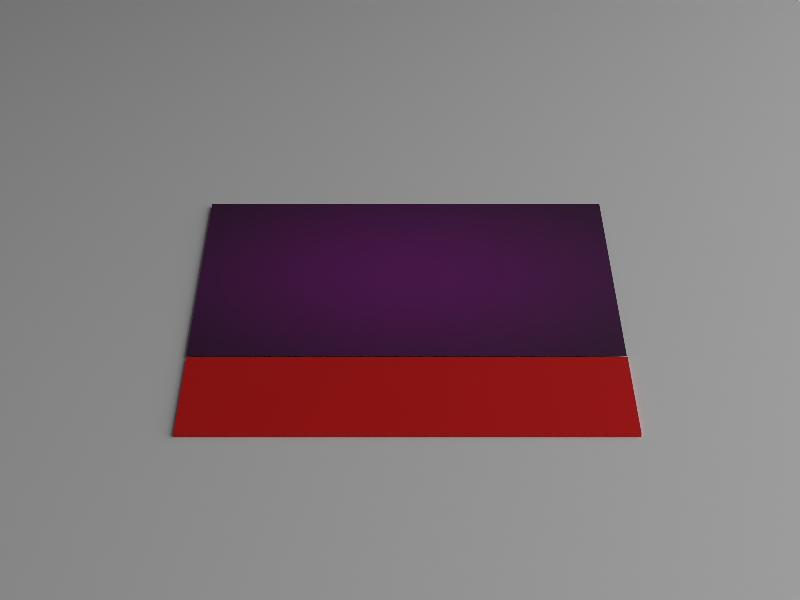 # Source: main.blend  (saved by Blender 4.2.67; exported with 4.5.12 LTS)
import bpy
from mathutils import Matrix  # noqa: F401  (used for matrix-valued properties, if any)

bpy.ops.wm.read_factory_settings(use_empty=True)
scene = bpy.context.scene
scene.name = 'scene3'

# ---- collections
col_main_003 = bpy.data.collections.new('main.003'); scene.collection.children.link(col_main_003)

# ---- images (referenced by path relative to the original .blend; pixels are not part of the script)
import os
ASSET_DIR = os.environ.get("B2B_ASSET_DIR", "")  # directory of the original .blend (textures are referenced by path, not embedded)
HERE = os.path.dirname(os.path.abspath(__file__))  # packed textures are extracted next to this script under _unpacked/

def load_image(name, relpath, width, height, colorspace="sRGB"):
    """Load a texture the original file referenced (path relative to the .blend, or extracted next to this script)."""
    p = next((c for c in (os.path.join(HERE, relpath), os.path.join(ASSET_DIR, relpath)) if relpath and os.path.exists(c)), "")
    if p:
        img = bpy.data.images.load(p, check_existing=True)
        img.name = name
    else:  # same state as the original file: an image datablock whose file is absent (Cycles renders it pink)
        img = bpy.data.images.new(name, width, height)
        img.source = "FILE"
        img.filepath = "//" + (relpath or name)
    img.colorspace_settings.name = colorspace
    return img
img_ambulance_002_jpg = load_image('ambulance_002.jpg', 'ambulance_002.jpg', 1024, 1024, 'sRGB')

# ---- materials (node trees are filled in below, after node groups)
mat_x = bpy.data.materials.new('广告图-上方-纯图片')
mat_x_1 = bpy.data.materials.new('广告布')
mat_x_1.diffuse_color = (0.02956, 0.05951, 0.5029, 1.0)
mat_x_1.roughness = 0.7
mat_pvcroad = bpy.data.materials.new('PVCroad')
mat_pvcroad.diffuse_color = (1.0, 1.0, 1.0, 1.0)
mat_pvcroad.roughness = 0.2
mat_x_2 = bpy.data.materials.new('红色')
mat_x_2.diffuse_color = (0.7991, 0.0, 0.004777, 1.0)

# ---- material node trees
mat_x.use_nodes = True; mat_x.node_tree.nodes.clear()
_N = mat_x.node_tree.nodes; _L = mat_x.node_tree.links
n0 = _N.new('ShaderNodeOutputMaterial'); n0.name = 'Material Output'; n0.location = (300, 0)
n1 = _N.new('ShaderNodeBsdfPrincipled'); n1.name = 'Principled BSDF'; n1.location = (0, 0)
n2 = _N.new('ShaderNodeTexImage'); n2.name = 'Image Texture'; n2.location = (-300, 0)
n2.image = img_ambulance_002_jpg
n2.interpolation = 'Cubic'
n2.extension = 'CLIP'
_L.new(n2.outputs[0], n1.inputs[0])
_L.new(n1.outputs[0], n0.inputs[0])
n0.is_active_output = True
mat_x_1.use_nodes = True; mat_x_1.node_tree.nodes.clear()
_N = mat_x_1.node_tree.nodes; _L = mat_x_1.node_tree.links
n0 = _N.new('ShaderNodeOutputMaterial'); n0.name = '材质输出'; n0.location = (300, 300)
n1 = _N.new('ShaderNodeBsdfPrincipled'); n1.name = '原理化BSDF'; n1.location = (10, 300)
n1.distribution = 'GGX'
n1.subsurface_method = 'RANDOM_WALK_SKIN'
n1.inputs[0].default_value = (0.02956, 0.05951, 0.5029, 1.0)
n1.inputs[2].default_value = 0.7
n1.inputs[3].default_value = 1.45
n1.inputs[20].default_value = 0.0
n1.inputs[27].default_value = (0.0, 0.0, 0.0, 1.0)
n1.inputs[28].default_value = 1.0
_L.new(n1.outputs[0], n0.inputs[0])
n0.is_active_output = True
mat_pvcroad.use_nodes = True; mat_pvcroad.node_tree.nodes.clear()
_N = mat_pvcroad.node_tree.nodes; _L = mat_pvcroad.node_tree.links
n0 = _N.new('ShaderNodeBsdfPrincipled'); n0.name = '原理化BSDF'; n0.location = (10, 300)
n0.distribution = 'GGX'
n0.subsurface_method = 'RANDOM_WALK_SKIN'
n0.inputs[0].default_value = (0.9, 0.9, 0.9, 1.0)
n0.inputs[2].default_value = 0.2
n0.inputs[3].default_value = 1.45
n0.inputs[27].default_value = (0.0, 0.0, 0.0, 1.0)
n0.inputs[28].default_value = 1.0
n1 = _N.new('ShaderNodeOutputMaterial'); n1.name = '材质输出'; n1.location = (300, 300)
_L.new(n0.outputs[0], n1.inputs[0])
n1.is_active_output = True
mat_x_2.use_nodes = True; mat_x_2.node_tree.nodes.clear()
_N = mat_x_2.node_tree.nodes; _L = mat_x_2.node_tree.links
n0 = _N.new('ShaderNodeBsdfPrincipled'); n0.name = '原理化BSDF'; n0.location = (10, 300)
n0.distribution = 'GGX'
n0.subsurface_method = 'RANDOM_WALK_SKIN'
n0.inputs[0].default_value = (0.7991, 0.0, 0.0, 1.0)
n0.inputs[2].default_value = 0.4
n0.inputs[3].default_value = 1.45
n0.inputs[27].default_value = (0.0, 0.0, 0.0, 1.0)
n0.inputs[28].default_value = 1.0
n1 = _N.new('ShaderNodeOutputMaterial'); n1.name = '材质输出'; n1.location = (300, 300)
_L.new(n0.outputs[0], n1.inputs[0])
n1.is_active_output = True

# ---- world
world_world = bpy.data.worlds.new('World'); scene.world = world_world
world_world.use_nodes = True; world_world.node_tree.nodes.clear()
_N = world_world.node_tree.nodes; _L = world_world.node_tree.links
n0 = _N.new('ShaderNodeOutputWorld'); n0.name = 'World Output'; n0.location = (300, 300)
n1 = _N.new('ShaderNodeBackground'); n1.name = 'Background'; n1.location = (10, 300)
n1.inputs[0].default_value = (0.05088, 0.05088, 0.05088, 1.0)
_L.new(n1.outputs[0], n0.inputs[0])
n0.is_active_output = True
world_world.color = (0.05088, 0.05088, 0.05088)
world_world.use_sun_shadow = False
world_world.sun_shadow_jitter_overblur = 0.0

# ---- cameras
cam_x = bpy.data.cameras.new('摄像机')
cam_x.lens = 37.0
cam_x.sensor_width = 10.0

# ---- lights
light_x = bpy.data.lights.new('顶部补光灯', 'SUN')
light_x.energy = 8.0
light_x_1 = bpy.data.lights.new('前方补光灯', 'AREA')
light_x_1.energy = 5.0
light_x_1.shape = 'RECTANGLE'
light_x_1.size = 1.4
light_x_1.size_y = 1.0

# ---- meshes
me_mesh = bpy.data.meshes.new('广告图-上方Mesh')
me_mesh.from_pydata([(-0.0931, -0.08384, 0.0), (0.0269, -0.08384, 0.0), (0.0269, 0.03616, 0.0), (-0.0931, 0.03616, 0.0)], [], [(0, 1, 2, 3)])
_uv = me_mesh.uv_layers.new(name='UVMap')
_uv.uv.foreach_set('vector', [1.0, 0.0, 1.0, 1.0, 0.0, 1.0, 0.0, 0.0])
me_mesh.materials.append(mat_x)
me_mesh.update()
me_001 = bpy.data.meshes.new('平面.001')
me_001.from_pydata([(-1.0, -1.0, 0.0), (1.0, -1.0, 0.0), (-1.0, 1.0, 0.0), (1.0, 1.0, 0.0)], [], [(0, 1, 3, 2)])
_uv = me_001.uv_layers.new(name='UV 贴图')
_uv.uv.foreach_set('vector', [0.0, 0.0, 1.0, 0.0, 1.0, 1.0, 0.0, 1.0])
me_001.materials.append(mat_x_1)
me_001.update()
me_058 = bpy.data.meshes.new('立方体.058')
me_058.from_pydata([(-1.0, -1.0, -1.0), (-1.0, -1.0, 1.0), (-1.0, 1.0, -1.0), (-1.0, 1.0, 1.0), (1.0, -1.0, -1.0), (1.0, -1.0, 1.0), (1.0, 1.0, -1.0), (1.0, 1.0, 1.0)], [], [(0, 1, 3, 2), (2, 3, 7, 6), (6, 7, 5, 4), (4, 5, 1, 0), (2, 6, 4, 0), (7, 3, 1, 5)])
_uv = me_058.uv_layers.new(name='UV 贴图')
_uv.uv.foreach_set('vector', [0.375, 0.0, 0.625, 0.0, 0.625, 0.25, 0.375, 0.25, 0.375, 0.25, 0.625, 0.25, 0.625, 0.5, 0.375, 0.5, 0.375, 0.5, 0.625, 0.5, 0.625, 0.75, 0.375, 0.75, 0.375, 0.75, 0.625, 0.75, 0.625, 1.0, 0.375, 1.0, 0.125, 0.5, 0.375, 0.5, 0.375, 0.75, 0.125, 0.75, 0.625, 0.5, 0.875, 0.5, 0.875, 0.75, 0.625, 0.75])
me_058.materials.append(mat_pvcroad)
me_058.update()
me_059 = bpy.data.meshes.new('立方体.059')
me_059.from_pydata([(-1.0, -1.0, -1.0), (-1.0, -1.0, 1.0), (-1.0, 1.0, -1.0), (-1.0, 1.0, 1.0), (1.0, -1.0, -1.0), (1.0, -1.0, 1.0), (1.0, 1.0, -1.0), (1.0, 1.0, 1.0)], [], [(0, 1, 3, 2), (2, 3, 7, 6), (6, 7, 5, 4), (4, 5, 1, 0), (2, 6, 4, 0), (7, 3, 1, 5)])
_uv = me_059.uv_layers.new(name='UV 贴图')
_uv.uv.foreach_set('vector', [0.375, 0.0, 0.625, 0.0, 0.625, 0.25, 0.375, 0.25, 0.375, 0.25, 0.625, 0.25, 0.625, 0.5, 0.375, 0.5, 0.375, 0.5, 0.625, 0.5, 0.625, 0.75, 0.375, 0.75, 0.375, 0.75, 0.625, 0.75, 0.625, 1.0, 0.375, 1.0, 0.125, 0.5, 0.375, 0.5, 0.375, 0.75, 0.125, 0.75, 0.625, 0.5, 0.875, 0.5, 0.875, 0.75, 0.625, 0.75])
me_059.materials.append(mat_x_2)
me_059.update()

# ---- objects
ob_x = bpy.data.objects.new('图片块', me_mesh)
ob_x_1 = bpy.data.objects.new('顶部补光灯', light_x)
ob_x_2 = bpy.data.objects.new('前方补光灯', light_x_1)
ob_s3 = bpy.data.objects.new('蓝色背景.s3', me_001)
ob_camera_s3 = bpy.data.objects.new('Camera.s3', cam_x)
ob_l200_loong21_s3_001 = bpy.data.objects.new('L200-Loong21.s3.001', None)
ob_l200_loong21_003 = bpy.data.objects.new('L200-Loong21.003', me_058)
ob_002 = bpy.data.objects.new('红色方块.002', me_059)

# ---- transforms, parenting, visibility, modifiers, constraints
ob_x.location = (0.2, -0.2231, 0.004)
ob_x_1.location = (0.06625, -0.2871, 1.403)
ob_x_1.rotation_euler = (3.142, 0.0, 0.0)
ob_x_2.location = (0.02625, -0.5971, 0.243)
ob_x_2.rotation_euler = (1.571, 0.0, 0.0)
ob_s3.location = (0.0, 0.0, 0.0)
ob_s3.scale = (5.0, 5.0, 1.0)
ob_camera_s3.location = (-0.635, -0.245, 0.32)
ob_camera_s3.rotation_euler = (1.187, -1.118e-08, -1.571)
ob_l200_loong21_s3_001.location = (0.1262, -0.2471, -0.007)
ob_l200_loong21_003.parent = ob_l200_loong21_s3_001
ob_l200_loong21_003.location = (0.0, 0.0, 0.0)
ob_l200_loong21_003.scale = (1.0, 0.23, 0.01)
ob_002.parent = ob_l200_loong21_s3_001
ob_002.location = (-0.045, 0.0, 0.01)
ob_002.scale = (0.025, 0.06, 0.001)

# ---- collection membership
scene.collection.objects.link(ob_x)
scene.collection.objects.link(ob_x_1)
scene.collection.objects.link(ob_x_2)
col_main_003.objects.link(ob_s3)
col_main_003.objects.link(ob_camera_s3)
col_main_003.objects.link(ob_l200_loong21_s3_001)
col_main_003.objects.link(ob_l200_loong21_003)
col_main_003.objects.link(ob_002)

# ---- scene / render settings (as saved in the file)
scene.camera = ob_camera_s3
scene.frame_start = 1; scene.frame_end = 250; scene.frame_set(148)
scene.render.engine = 'CYCLES'
scene.render.image_settings.color_mode = 'RGB'
scene.render.image_settings.exr_codec = 'NONE'
scene.render.resolution_x = 1280
scene.render.resolution_y = 960
scene.render.simplify_subdivision_render = 0
scene.render.simplify_child_particles_render = 0.0
scene.cycles.use_denoising = False
scene.cycles.denoising_prefilter = 'FAST'
scene.cycles.samples = 512
scene.cycles.sampling_pattern = 'TABULATED_SOBOL'
scene.cycles.filter_width = 0.5
scene.eevee.use_shadows = False
scene.view_settings.view_transform = 'Standard'
bpy.context.view_layer.update()
